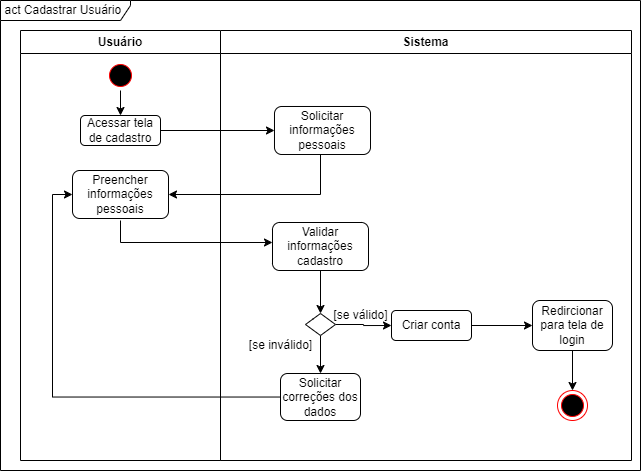

The diagram above was exported from draw.io. Its source (the exported page's mxGraphModel, read from the mxfile embedded in the PNG):
<mxGraphModel dx="926" dy="520" grid="1" gridSize="10" guides="1" tooltips="1" connect="1" arrows="1" fold="1" page="1" pageScale="1" pageWidth="827" pageHeight="1169" math="0" shadow="0">
  <root>
    <mxCell id="0" />
    <mxCell id="1" parent="0" />
    <mxCell id="lqJ-5S_tAjDZyQaiOIjD-1" value="Usuário" style="swimlane;whiteSpace=wrap;html=1;" vertex="1" parent="1">
      <mxGeometry x="120" y="40" width="200" height="430" as="geometry">
        <mxRectangle x="120" y="40" width="80" height="30" as="alternateBounds" />
      </mxGeometry>
    </mxCell>
    <mxCell id="RPTuruWj82ZKkLrtkM5p-7" style="edgeStyle=orthogonalEdgeStyle;rounded=0;orthogonalLoop=1;jettySize=auto;html=1;exitX=0.5;exitY=1;exitDx=0;exitDy=0;entryX=0.5;entryY=0;entryDx=0;entryDy=0;" edge="1" parent="lqJ-5S_tAjDZyQaiOIjD-1" source="RPTuruWj82ZKkLrtkM5p-1" target="RPTuruWj82ZKkLrtkM5p-6">
      <mxGeometry relative="1" as="geometry" />
    </mxCell>
    <mxCell id="RPTuruWj82ZKkLrtkM5p-1" value="" style="ellipse;html=1;shape=startState;fillColor=#000000;strokeColor=#ff0000;" vertex="1" parent="lqJ-5S_tAjDZyQaiOIjD-1">
      <mxGeometry x="85" y="30" width="30" height="30" as="geometry" />
    </mxCell>
    <mxCell id="RPTuruWj82ZKkLrtkM5p-6" value="Acessar tela de cadastro" style="rounded=1;whiteSpace=wrap;html=1;" vertex="1" parent="lqJ-5S_tAjDZyQaiOIjD-1">
      <mxGeometry x="60" y="85" width="80" height="30" as="geometry" />
    </mxCell>
    <mxCell id="RPTuruWj82ZKkLrtkM5p-10" value="Preencher informações pessoais" style="rounded=1;whiteSpace=wrap;html=1;" vertex="1" parent="lqJ-5S_tAjDZyQaiOIjD-1">
      <mxGeometry x="52" y="140" width="96" height="48" as="geometry" />
    </mxCell>
    <mxCell id="lqJ-5S_tAjDZyQaiOIjD-3" value="Sistema" style="swimlane;whiteSpace=wrap;html=1;" vertex="1" parent="1">
      <mxGeometry x="320" y="40" width="411" height="430" as="geometry" />
    </mxCell>
    <mxCell id="RPTuruWj82ZKkLrtkM5p-8" value="Solicitar informações pessoais" style="rounded=1;whiteSpace=wrap;html=1;" vertex="1" parent="lqJ-5S_tAjDZyQaiOIjD-3">
      <mxGeometry x="54" y="76" width="96" height="48" as="geometry" />
    </mxCell>
    <mxCell id="RPTuruWj82ZKkLrtkM5p-16" value="Solicitar correções dos dados" style="rounded=1;whiteSpace=wrap;html=1;" vertex="1" parent="lqJ-5S_tAjDZyQaiOIjD-3">
      <mxGeometry x="60" y="343" width="80" height="47" as="geometry" />
    </mxCell>
    <mxCell id="RPTuruWj82ZKkLrtkM5p-18" value="Validar informações cadastro" style="rounded=1;whiteSpace=wrap;html=1;" vertex="1" parent="lqJ-5S_tAjDZyQaiOIjD-3">
      <mxGeometry x="52" y="192" width="96" height="48" as="geometry" />
    </mxCell>
    <mxCell id="RPTuruWj82ZKkLrtkM5p-19" value="" style="edgeStyle=orthogonalEdgeStyle;rounded=0;orthogonalLoop=1;jettySize=auto;html=1;" edge="1" parent="lqJ-5S_tAjDZyQaiOIjD-3" target="RPTuruWj82ZKkLrtkM5p-18">
      <mxGeometry relative="1" as="geometry">
        <mxPoint x="-100" y="190" as="sourcePoint" />
        <Array as="points">
          <mxPoint x="-100" y="212" />
        </Array>
      </mxGeometry>
    </mxCell>
    <mxCell id="RPTuruWj82ZKkLrtkM5p-21" value="[se inválido]" style="text;html=1;align=center;verticalAlign=middle;resizable=0;points=[];autosize=1;strokeColor=none;fillColor=none;" vertex="1" parent="lqJ-5S_tAjDZyQaiOIjD-3">
      <mxGeometry x="15" y="300" width="90" height="30" as="geometry" />
    </mxCell>
    <mxCell id="RPTuruWj82ZKkLrtkM5p-30" value="" style="edgeStyle=orthogonalEdgeStyle;rounded=0;orthogonalLoop=1;jettySize=auto;html=1;" edge="1" parent="lqJ-5S_tAjDZyQaiOIjD-3" source="RPTuruWj82ZKkLrtkM5p-26" target="RPTuruWj82ZKkLrtkM5p-29">
      <mxGeometry relative="1" as="geometry" />
    </mxCell>
    <mxCell id="RPTuruWj82ZKkLrtkM5p-26" value="Criar conta" style="rounded=1;whiteSpace=wrap;html=1;" vertex="1" parent="lqJ-5S_tAjDZyQaiOIjD-3">
      <mxGeometry x="171" y="280" width="80" height="30" as="geometry" />
    </mxCell>
    <mxCell id="RPTuruWj82ZKkLrtkM5p-28" value="[se válido]" style="text;html=1;align=center;verticalAlign=middle;resizable=0;points=[];autosize=1;strokeColor=none;fillColor=none;" vertex="1" parent="lqJ-5S_tAjDZyQaiOIjD-3">
      <mxGeometry x="100" y="270" width="80" height="30" as="geometry" />
    </mxCell>
    <mxCell id="RPTuruWj82ZKkLrtkM5p-32" style="edgeStyle=orthogonalEdgeStyle;rounded=0;orthogonalLoop=1;jettySize=auto;html=1;exitX=0.5;exitY=1;exitDx=0;exitDy=0;entryX=0.5;entryY=0;entryDx=0;entryDy=0;" edge="1" parent="lqJ-5S_tAjDZyQaiOIjD-3" source="RPTuruWj82ZKkLrtkM5p-29" target="RPTuruWj82ZKkLrtkM5p-31">
      <mxGeometry relative="1" as="geometry" />
    </mxCell>
    <mxCell id="RPTuruWj82ZKkLrtkM5p-29" value="Redircionar para tela de login" style="rounded=1;whiteSpace=wrap;html=1;" vertex="1" parent="lqJ-5S_tAjDZyQaiOIjD-3">
      <mxGeometry x="312" y="270" width="80" height="50" as="geometry" />
    </mxCell>
    <mxCell id="RPTuruWj82ZKkLrtkM5p-31" value="" style="ellipse;html=1;shape=endState;fillColor=#000000;strokeColor=#ff0000;" vertex="1" parent="lqJ-5S_tAjDZyQaiOIjD-3">
      <mxGeometry x="337" y="360" width="30" height="30" as="geometry" />
    </mxCell>
    <mxCell id="RPTuruWj82ZKkLrtkM5p-9" style="edgeStyle=orthogonalEdgeStyle;rounded=0;orthogonalLoop=1;jettySize=auto;html=1;exitX=1;exitY=0.5;exitDx=0;exitDy=0;entryX=0;entryY=0.5;entryDx=0;entryDy=0;" edge="1" parent="1" source="RPTuruWj82ZKkLrtkM5p-6" target="RPTuruWj82ZKkLrtkM5p-8">
      <mxGeometry relative="1" as="geometry" />
    </mxCell>
    <mxCell id="RPTuruWj82ZKkLrtkM5p-11" value="" style="edgeStyle=orthogonalEdgeStyle;rounded=0;orthogonalLoop=1;jettySize=auto;html=1;" edge="1" parent="1" source="RPTuruWj82ZKkLrtkM5p-8" target="RPTuruWj82ZKkLrtkM5p-10">
      <mxGeometry relative="1" as="geometry">
        <Array as="points">
          <mxPoint x="420" y="204" />
        </Array>
      </mxGeometry>
    </mxCell>
    <mxCell id="RPTuruWj82ZKkLrtkM5p-17" style="edgeStyle=orthogonalEdgeStyle;rounded=0;orthogonalLoop=1;jettySize=auto;html=1;exitX=0.5;exitY=1;exitDx=0;exitDy=0;entryX=0.5;entryY=0;entryDx=0;entryDy=0;" edge="1" parent="1" source="RPTuruWj82ZKkLrtkM5p-12" target="RPTuruWj82ZKkLrtkM5p-16">
      <mxGeometry relative="1" as="geometry" />
    </mxCell>
    <mxCell id="RPTuruWj82ZKkLrtkM5p-27" style="edgeStyle=orthogonalEdgeStyle;rounded=0;orthogonalLoop=1;jettySize=auto;html=1;entryX=0;entryY=0.5;entryDx=0;entryDy=0;" edge="1" parent="1" source="RPTuruWj82ZKkLrtkM5p-12" target="RPTuruWj82ZKkLrtkM5p-26">
      <mxGeometry relative="1" as="geometry" />
    </mxCell>
    <mxCell id="RPTuruWj82ZKkLrtkM5p-12" value="" style="rhombus;whiteSpace=wrap;html=1;rounded=1;arcSize=0;" vertex="1" parent="1">
      <mxGeometry x="405" y="323" width="30" height="22" as="geometry" />
    </mxCell>
    <mxCell id="RPTuruWj82ZKkLrtkM5p-20" style="edgeStyle=orthogonalEdgeStyle;rounded=0;orthogonalLoop=1;jettySize=auto;html=1;exitX=0.5;exitY=1;exitDx=0;exitDy=0;entryX=0.5;entryY=0;entryDx=0;entryDy=0;" edge="1" parent="1" source="RPTuruWj82ZKkLrtkM5p-18" target="RPTuruWj82ZKkLrtkM5p-12">
      <mxGeometry relative="1" as="geometry" />
    </mxCell>
    <mxCell id="RPTuruWj82ZKkLrtkM5p-33" style="edgeStyle=orthogonalEdgeStyle;rounded=0;orthogonalLoop=1;jettySize=auto;html=1;entryX=0;entryY=0.5;entryDx=0;entryDy=0;" edge="1" parent="1" source="RPTuruWj82ZKkLrtkM5p-16" target="RPTuruWj82ZKkLrtkM5p-10">
      <mxGeometry relative="1" as="geometry" />
    </mxCell>
    <mxCell id="RPTuruWj82ZKkLrtkM5p-34" value="act Cadastrar Usuário&amp;nbsp;" style="shape=umlFrame;whiteSpace=wrap;html=1;pointerEvents=0;width=130;height=20;" vertex="1" parent="1">
      <mxGeometry x="100" y="10" width="640" height="470" as="geometry" />
    </mxCell>
  </root>
</mxGraphModel>